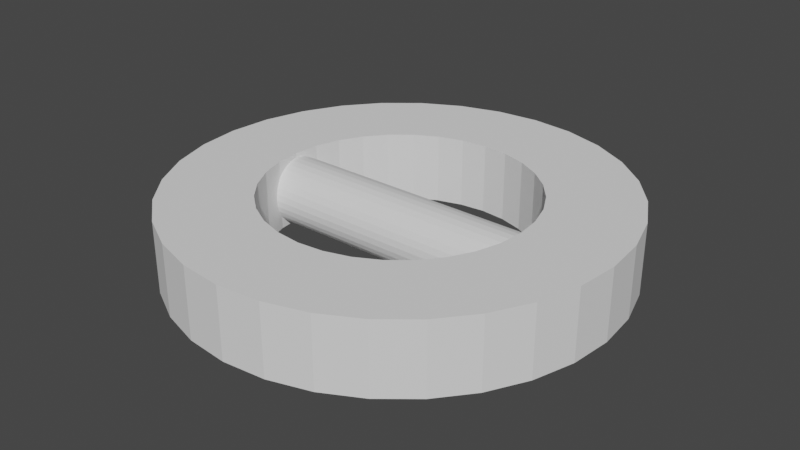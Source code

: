 # Source: OxygenHandle.blend  (saved by Blender 2.83.19; exported with 4.5.12 LTS)
import bpy
from mathutils import Matrix  # noqa: F401  (used for matrix-valued properties, if any)

bpy.ops.wm.read_factory_settings(use_empty=True)
scene = bpy.context.scene
scene.name = 'Scene'

# ---- collections
col_collection = bpy.data.collections.new('Collection'); scene.collection.children.link(col_collection)

# ---- world
world_world = bpy.data.worlds.new('World'); scene.world = world_world
world_world.use_nodes = True; world_world.node_tree.nodes.clear()
_N = world_world.node_tree.nodes; _L = world_world.node_tree.links
n0 = _N.new('ShaderNodeOutputWorld'); n0.name = 'World Output'; n0.location = (300, 300)
n1 = _N.new('ShaderNodeBackground'); n1.name = 'Background'; n1.location = (10, 300)
n1.inputs[0].default_value = (0.05088, 0.05088, 0.05088, 1.0)
_L.new(n1.outputs[0], n0.inputs[0])
n0.is_active_output = True
world_world.color = (0.05088, 0.05088, 0.05088)
world_world.use_sun_shadow = False
world_world.sun_shadow_jitter_overblur = 0.0

# ---- meshes
me_circle = bpy.data.meshes.new('Circle')
me_circle.from_pydata([(0.0, 1.0, 0.0), (-0.1951, 0.9808, 0.0), (-0.3827, 0.9239, 0.0), (-0.5556, 0.8315, 0.0), (-0.7071, 0.7071, 0.0), (-0.8315, 0.5556, 0.0), (-0.9239, 0.3827, 0.0), (-0.9808, 0.1951, 0.0), (-1.0, 7.55e-08, 0.0), (-0.9808, -0.1951, 0.0), (-0.9239, -0.3827, 0.0), (-0.8315, -0.5556, 0.0), (-0.7071, -0.7071, 0.0), (-0.5556, -0.8315, 0.0), (-0.3827, -0.9239, 0.0), (-0.1951, -0.9808, 0.0), (3.258e-07, -1.0, 0.0), (0.1951, -0.9808, 0.0), (0.3827, -0.9239, 0.0), (0.5556, -0.8315, 0.0), (0.7071, -0.7071, 0.0), (0.8315, -0.5556, 0.0), (0.9239, -0.3827, 0.0), (0.9808, -0.1951, 0.0), (1.0, 9.656e-07, 0.0), (0.9808, 0.1951, 0.0), (0.9239, 0.3827, 0.0), (0.8315, 0.5556, 0.0), (0.7071, 0.7071, 0.0), (0.5556, 0.8315, 0.0), (0.3827, 0.9239, 0.0), (0.1951, 0.9808, 0.0), (-5.447e-08, 0.5944, 0.0), (-0.116, 0.583, 0.0), (-0.2275, 0.5491, 0.0), (-0.3302, 0.4942, 0.0), (-0.4203, 0.4203, 0.0), (-0.4942, 0.3302, 0.0), (-0.5491, 0.2275, 0.0), (-0.583, 0.116, 0.0), (-0.5944, 1.626e-07, 0.0), (-0.583, -0.116, 0.0), (-0.5491, -0.2275, 0.0), (-0.4942, -0.3302, 0.0), (-0.4203, -0.4203, 0.0), (-0.3302, -0.4942, 0.0), (-0.2275, -0.5491, 0.0), (-0.116, -0.583, 0.0), (1.392e-07, -0.5944, 0.0), (0.116, -0.583, 0.0), (0.2275, -0.5491, 0.0), (0.3302, -0.4942, 0.0), (0.4203, -0.4203, 0.0), (0.4942, -0.3302, 0.0), (0.5491, -0.2275, 0.0), (0.583, -0.116, 0.0), (0.5944, 6.916e-07, 0.0), (0.583, 0.116, 0.0), (0.5491, 0.2275, 0.0), (0.4942, 0.3302, 0.0), (0.4203, 0.4203, 0.0), (0.3302, 0.4942, 0.0), (0.2275, 0.5491, 0.0), (0.116, 0.583, 0.0), (0.0, 1.0, 0.3209), (-0.1951, 0.9808, 0.3209), (-0.3827, 0.9239, 0.3209), (-0.5556, 0.8315, 0.3209), (-0.7071, 0.7071, 0.3209), (-0.8315, 0.5556, 0.3209), (-0.9239, 0.3827, 0.3209), (-0.9808, 0.1951, 0.3209), (-1.0, 7.55e-08, 0.3209), (-0.9808, -0.1951, 0.3209), (-0.9239, -0.3827, 0.3209), (-0.8315, -0.5556, 0.3209), (-0.7071, -0.7071, 0.3209), (-0.5556, -0.8315, 0.3209), (-0.3827, -0.9239, 0.3209), (-0.1951, -0.9808, 0.3209), (3.258e-07, -1.0, 0.3209), (0.1951, -0.9808, 0.3209), (0.3827, -0.9239, 0.3209), (0.5556, -0.8315, 0.3209), (0.7071, -0.7071, 0.3209), (0.8315, -0.5556, 0.3209), (0.9239, -0.3827, 0.3209), (0.9808, -0.1951, 0.3209), (1.0, 9.656e-07, 0.3209), (0.9808, 0.1951, 0.3209), (0.9239, 0.3827, 0.3209), (0.8315, 0.5556, 0.3209), (0.7071, 0.7071, 0.3209), (0.5556, 0.8315, 0.3209), (0.3827, 0.9239, 0.3209), (0.1951, 0.9808, 0.3209), (-5.447e-08, 0.5944, 0.3209), (-0.116, 0.583, 0.3209), (-0.2275, 0.5491, 0.3209), (-0.3302, 0.4942, 0.3209), (-0.4203, 0.4203, 0.3209), (-0.4942, 0.3302, 0.3209), (-0.5491, 0.2275, 0.3209), (-0.583, 0.116, 0.3209), (-0.5944, 1.626e-07, 0.3209), (-0.583, -0.116, 0.3209), (-0.5491, -0.2275, 0.3209), (-0.4942, -0.3302, 0.3209), (-0.4203, -0.4203, 0.3209), (-0.3302, -0.4942, 0.3209), (-0.2275, -0.5491, 0.3209), (-0.116, -0.583, 0.3209), (1.392e-07, -0.5944, 0.3209), (0.116, -0.583, 0.3209), (0.2275, -0.5491, 0.3209), (0.3302, -0.4942, 0.3209), (0.4203, -0.4203, 0.3209), (0.4942, -0.3302, 0.3209), (0.5491, -0.2275, 0.3209), (0.583, -0.116, 0.3209), (0.5944, 6.916e-07, 0.3209), (0.583, 0.116, 0.3209), (0.5491, 0.2275, 0.3209), (0.4942, 0.3302, 0.3209), (0.4203, 0.4203, 0.3209), (0.3302, 0.4942, 0.3209), (0.2275, 0.5491, 0.3209), (0.116, 0.583, 0.3209)], [], [(18, 17, 49, 50), (5, 4, 36, 37), (0, 31, 63, 32), (19, 18, 50, 51), (6, 5, 37, 38), (20, 19, 51, 52), (7, 6, 38, 39), (21, 20, 52, 53), (8, 7, 39, 40), (22, 21, 53, 54), (9, 8, 40, 41), (23, 22, 54, 55), (10, 9, 41, 42), (24, 23, 55, 56), (11, 10, 42, 43), (25, 24, 56, 57), (12, 11, 43, 44), (26, 25, 57, 58), (13, 12, 44, 45), (27, 26, 58, 59), (14, 13, 45, 46), (1, 0, 32, 33), (28, 27, 59, 60), (15, 14, 46, 47), (2, 1, 33, 34), (29, 28, 60, 61), (16, 15, 47, 48), (3, 2, 34, 35), (30, 29, 61, 62), (17, 16, 48, 49), (4, 3, 35, 36), (31, 30, 62, 63), (82, 114, 113, 81), (69, 101, 100, 68), (64, 96, 127, 95), (83, 115, 114, 82), (70, 102, 101, 69), (84, 116, 115, 83), (71, 103, 102, 70), (85, 117, 116, 84), (72, 104, 103, 71), (86, 118, 117, 85), (73, 105, 104, 72), (87, 119, 118, 86), (74, 106, 105, 73), (88, 120, 119, 87), (75, 107, 106, 74), (89, 121, 120, 88), (76, 108, 107, 75), (90, 122, 121, 89), (77, 109, 108, 76), (91, 123, 122, 90), (78, 110, 109, 77), (65, 97, 96, 64), (92, 124, 123, 91), (79, 111, 110, 78), (66, 98, 97, 65), (93, 125, 124, 92), (80, 112, 111, 79), (67, 99, 98, 66), (94, 126, 125, 93), (81, 113, 112, 80), (68, 100, 99, 67), (95, 127, 126, 94), (41, 105, 106, 42), (16, 80, 79, 15), (42, 106, 107, 43), (17, 81, 80, 16), (43, 107, 108, 44), (18, 82, 81, 17), (44, 108, 109, 45), (19, 83, 82, 18), (45, 109, 110, 46), (20, 84, 83, 19), (46, 110, 111, 47), (21, 85, 84, 20), (47, 111, 112, 48), (22, 86, 85, 21), (48, 112, 113, 49), (23, 87, 86, 22), (49, 113, 114, 50), (24, 88, 87, 23), (50, 114, 115, 51), (25, 89, 88, 24), (51, 115, 116, 52), (26, 90, 89, 25), (52, 116, 117, 53), (27, 91, 90, 26), (1, 65, 64, 0), (53, 117, 118, 54), (28, 92, 91, 27), (2, 66, 65, 1), (54, 118, 119, 55), (29, 93, 92, 28), (3, 67, 66, 2), (55, 119, 120, 56), (30, 94, 93, 29), (4, 68, 67, 3), (56, 120, 121, 57), (31, 95, 94, 30), (5, 69, 68, 4), (57, 121, 122, 58), (0, 64, 95, 31), (6, 70, 69, 5), (58, 122, 123, 59), (32, 96, 97, 33), (7, 71, 70, 6), (59, 123, 124, 60), (33, 97, 98, 34), (8, 72, 71, 7), (60, 124, 125, 61), (34, 98, 99, 35), (9, 73, 72, 8), (61, 125, 126, 62), (35, 99, 100, 36), (10, 74, 73, 9), (62, 126, 127, 63), (36, 100, 101, 37), (11, 75, 74, 10), (63, 127, 96, 32), (37, 101, 102, 38), (12, 76, 75, 11), (38, 102, 103, 39), (13, 77, 76, 12), (39, 103, 104, 40), (14, 78, 77, 13), (40, 104, 105, 41), (15, 79, 78, 14)])
_uv = me_circle.uv_layers.new(name='UVMap')
_uv.uv.foreach_set('vector', [0.0, 0.0, 0.0, 0.0, 0.0, 0.0, 0.0, 0.0, 0.0, 0.0, 0.0, 0.0, 0.0, 0.0, 0.0, 0.0, 0.0, 0.0, 0.0, 0.0, 0.0, 0.0, 0.0, 0.0, 0.0, 0.0, 0.0, 0.0, 0.0, 0.0, 0.0, 0.0, 0.0, 0.0, 0.0, 0.0, 0.0, 0.0, 0.0, 0.0, 0.0, 0.0, 0.0, 0.0, 0.0, 0.0, 0.0, 0.0, 0.0, 0.0, 0.0, 0.0, 0.0, 0.0, 0.0, 0.0, 0.0, 0.0, 0.0, 0.0, 0.0, 0.0, 0.0, 0.0, 0.0, 0.0, 0.0, 0.0, 0.0, 0.0, 0.0, 0.0, 0.0, 0.0, 0.0, 0.0, 0.0, 0.0, 0.0, 0.0, 0.0, 0.0, 0.0, 0.0, 0.0, 0.0, 0.0, 0.0, 0.0, 0.0, 0.0, 0.0, 0.0, 0.0, 0.0, 0.0, 0.0, 0.0, 0.0, 0.0, 0.0, 0.0, 0.0, 0.0, 0.0, 0.0, 0.0, 0.0, 0.0, 0.0, 0.0, 0.0, 0.0, 0.0, 0.0, 0.0, 0.0, 0.0, 0.0, 0.0, 0.0, 0.0, 0.0, 0.0, 0.0, 0.0, 0.0, 0.0, 0.0, 0.0, 0.0, 0.0, 0.0, 0.0, 0.0, 0.0, 0.0, 0.0, 0.0, 0.0, 0.0, 0.0, 0.0, 0.0, 0.0, 0.0, 0.0, 0.0, 0.0, 0.0, 0.0, 0.0, 0.0, 0.0, 0.0, 0.0, 0.0, 0.0, 0.0, 0.0, 0.0, 0.0, 0.0, 0.0, 0.0, 0.0, 0.0, 0.0, 0.0, 0.0, 0.0, 0.0, 0.0, 0.0, 0.0, 0.0, 0.0, 0.0, 0.0, 0.0, 0.0, 0.0, 0.0, 0.0, 0.0, 0.0, 0.0, 0.0, 0.0, 0.0, 0.0, 0.0, 0.0, 0.0, 0.0, 0.0, 0.0, 0.0, 0.0, 0.0, 0.0, 0.0, 0.0, 0.0, 0.0, 0.0, 0.0, 0.0, 0.0, 0.0, 0.0, 0.0, 0.0, 0.0, 0.0, 0.0, 0.0, 0.0, 0.0, 0.0, 0.0, 0.0, 0.0, 0.0, 0.0, 0.0, 0.0, 0.0, 0.0, 0.0, 0.0, 0.0, 0.0, 0.0, 0.0, 0.0, 0.0, 0.0, 0.0, 0.0, 0.0, 0.0, 0.0, 0.0, 0.0, 0.0, 0.0, 0.0, 0.0, 0.0, 0.0, 0.0, 0.0, 0.0, 0.0, 0.0, 0.0, 0.0, 0.0, 0.0, 0.0, 0.0, 0.0, 0.0, 0.0, 0.0, 0.0, 0.0, 0.0, 0.0, 0.0, 0.0, 0.0, 0.0, 0.0, 0.0, 0.0, 0.0, 0.0, 0.0, 0.0, 0.0, 0.0, 0.0, 0.0, 0.0, 0.0, 0.0, 0.0, 0.0, 0.0, 0.0, 0.0, 0.0, 0.0, 0.0, 0.0, 0.0, 0.0, 0.0, 0.0, 0.0, 0.0, 0.0, 0.0, 0.0, 0.0, 0.0, 0.0, 0.0, 0.0, 0.0, 0.0, 0.0, 0.0, 0.0, 0.0, 0.0, 0.0, 0.0, 0.0, 0.0, 0.0, 0.0, 0.0, 0.0, 0.0, 0.0, 0.0, 0.0, 0.0, 0.0, 0.0, 0.0, 0.0, 0.0, 0.0, 0.0, 0.0, 0.0, 0.0, 0.0, 0.0, 0.0, 0.0, 0.0, 0.0, 0.0, 0.0, 0.0, 0.0, 0.0, 0.0, 0.0, 0.0, 0.0, 0.0, 0.0, 0.0, 0.0, 0.0, 0.0, 0.0, 0.0, 0.0, 0.0, 0.0, 0.0, 0.0, 0.0, 0.0, 0.0, 0.0, 0.0, 0.0, 0.0, 0.0, 0.0, 0.0, 0.0, 0.0, 0.0, 0.0, 0.0, 0.0, 0.0, 0.0, 0.0, 0.0, 0.0, 0.0, 0.0, 0.0, 0.0, 0.0, 0.0, 0.0, 0.0, 0.0, 0.0, 0.0, 0.0, 0.0, 0.0, 0.0, 0.0, 0.0, 0.0, 0.0, 0.0, 0.0, 0.0, 0.0, 0.0, 0.0, 0.0, 0.0, 0.0, 0.0, 0.0, 0.0, 0.0, 0.0, 0.0, 0.0, 0.0, 0.0, 0.0, 0.0, 0.0, 0.0, 0.0, 0.0, 0.0, 0.0, 0.0, 0.0, 0.0, 0.0, 0.0, 0.0, 0.0, 0.0, 0.0, 0.0, 0.0, 0.0, 0.0, 0.0, 0.0, 0.0, 0.0, 0.0, 0.0, 0.0, 0.0, 0.0, 0.0, 0.0, 0.0, 0.0, 0.0, 0.0, 0.0, 0.0, 0.0, 0.0, 0.0, 0.0, 0.0, 0.0, 0.0, 0.0, 0.0, 0.0, 0.0, 0.0, 0.0, 0.0, 0.0, 0.0, 0.0, 0.0, 0.0, 0.0, 0.0, 0.0, 0.0, 0.0, 0.0, 0.0, 0.0, 0.0, 0.0, 0.0, 0.0, 0.0, 0.0, 0.0, 0.0, 0.0, 0.0, 0.0, 0.0, 0.0, 0.0, 0.0, 0.0, 0.0, 0.0, 0.0, 0.0, 0.0, 0.0, 0.0, 0.0, 0.0, 0.0, 0.0, 0.0, 0.0, 0.0, 0.0, 0.0, 0.0, 0.0, 0.0, 0.0, 0.0, 0.0, 0.0, 0.0, 0.0, 0.0, 0.0, 0.0, 0.0, 0.0, 0.0, 0.0, 0.0, 0.0, 0.0, 0.0, 0.0, 0.0, 0.0, 0.0, 0.0, 0.0, 0.0, 0.0, 0.0, 0.0, 0.0, 0.0, 0.0, 0.0, 0.0, 0.0, 0.0, 0.0, 0.0, 0.0, 0.0, 0.0, 0.0, 0.0, 0.0, 0.0, 0.0, 0.0, 0.0, 0.0, 0.0, 0.0, 0.0, 0.0, 0.0, 0.0, 0.0, 0.0, 0.0, 0.0, 0.0, 0.0, 0.0, 0.0, 0.0, 0.0, 0.0, 0.0, 0.0, 0.0, 0.0, 0.0, 0.0, 0.0, 0.0, 0.0, 0.0, 0.0, 0.0, 0.0, 0.0, 0.0, 0.0, 0.0, 0.0, 0.0, 0.0, 0.0, 0.0, 0.0, 0.0, 0.0, 0.0, 0.0, 0.0, 0.0, 0.0, 0.0, 0.0, 0.0, 0.0, 0.0, 0.0, 0.0, 0.0, 0.0, 0.0, 0.0, 0.0, 0.0, 0.0, 0.0, 0.0, 0.0, 0.0, 0.0, 0.0, 0.0, 0.0, 0.0, 0.0, 0.0, 0.0, 0.0, 0.0, 0.0, 0.0, 0.0, 0.0, 0.0, 0.0, 0.0, 0.0, 0.0, 0.0, 0.0, 0.0, 0.0, 0.0, 0.0, 0.0, 0.0, 0.0, 0.0, 0.0, 0.0, 0.0, 0.0, 0.0, 0.0, 0.0, 0.0, 0.0, 0.0, 0.0, 0.0, 0.0, 0.0, 0.0, 0.0, 0.0, 0.0, 0.0, 0.0, 0.0, 0.0, 0.0, 0.0, 0.0, 0.0, 0.0, 0.0, 0.0, 0.0, 0.0, 0.0, 0.0, 0.0, 0.0, 0.0, 0.0, 0.0, 0.0, 0.0, 0.0, 0.0, 0.0, 0.0, 0.0, 0.0, 0.0, 0.0, 0.0, 0.0, 0.0, 0.0, 0.0, 0.0, 0.0, 0.0, 0.0, 0.0, 0.0, 0.0, 0.0, 0.0, 0.0, 0.0, 0.0, 0.0, 0.0, 0.0, 0.0, 0.0, 0.0, 0.0, 0.0, 0.0, 0.0, 0.0, 0.0, 0.0, 0.0, 0.0, 0.0, 0.0, 0.0, 0.0, 0.0, 0.0, 0.0, 0.0, 0.0, 0.0, 0.0, 0.0, 0.0, 0.0, 0.0, 0.0, 0.0, 0.0, 0.0, 0.0, 0.0, 0.0, 0.0, 0.0, 0.0, 0.0, 0.0, 0.0, 0.0, 0.0, 0.0, 0.0, 0.0, 0.0, 0.0, 0.0, 0.0, 0.0, 0.0, 0.0, 0.0, 0.0, 0.0, 0.0, 0.0, 0.0, 0.0, 0.0, 0.0, 0.0, 0.0, 0.0, 0.0, 0.0, 0.0, 0.0, 0.0, 0.0, 0.0, 0.0, 0.0, 0.0, 0.0, 0.0, 0.0, 0.0, 0.0, 0.0, 0.0, 0.0, 0.0, 0.0, 0.0, 0.0, 0.0, 0.0, 0.0, 0.0, 0.0, 0.0, 0.0, 0.0, 0.0, 0.0, 0.0, 0.0, 0.0, 0.0, 0.0, 0.0, 0.0, 0.0, 0.0, 0.0, 0.0, 0.0, 0.0, 0.0, 0.0, 0.0, 0.0, 0.0, 0.0, 0.0, 0.0, 0.0, 0.0, 0.0, 0.0, 0.0, 0.0, 0.0, 0.0, 0.0, 0.0, 0.0, 0.0, 0.0, 0.0, 0.0, 0.0, 0.0, 0.0, 0.0, 0.0, 0.0, 0.0, 0.0, 0.0, 0.0, 0.0, 0.0, 0.0, 0.0, 0.0, 0.0, 0.0, 0.0, 0.0, 0.0, 0.0, 0.0, 0.0, 0.0, 0.0, 0.0, 0.0, 0.0, 0.0, 0.0, 0.0, 0.0, 0.0, 0.0, 0.0, 0.0, 0.0, 0.0, 0.0, 0.0, 0.0, 0.0, 0.0, 0.0, 0.0, 0.0, 0.0, 0.0, 0.0, 0.0, 0.0, 0.0, 0.0, 0.0, 0.0, 0.0, 0.0, 0.0, 0.0, 0.0, 0.0, 0.0, 0.0, 0.0, 0.0, 0.0, 0.0, 0.0, 0.0, 0.0, 0.0, 0.0, 0.0, 0.0, 0.0, 0.0, 0.0, 0.0, 0.0, 0.0, 0.0, 0.0, 0.0, 0.0, 0.0, 0.0, 0.0, 0.0, 0.0, 0.0, 0.0, 0.0, 0.0, 0.0, 0.0, 0.0, 0.0, 0.0, 0.0, 0.0, 0.0, 0.0, 0.0, 0.0, 0.0, 0.0, 0.0, 0.0, 0.0, 0.0, 0.0, 0.0, 0.0, 0.0, 0.0, 0.0, 0.0, 0.0, 0.0, 0.0, 0.0, 0.0, 0.0, 0.0, 0.0, 0.0, 0.0, 0.0, 0.0, 0.0, 0.0, 0.0, 0.0, 0.0, 0.0, 0.0, 0.0, 0.0, 0.0, 0.0, 0.0, 0.0, 0.0, 0.0, 0.0, 0.0, 0.0, 0.0, 0.0, 0.0, 0.0, 0.0, 0.0, 0.0, 0.0, 0.0])
me_circle.use_remesh_fix_poles = True
me_circle.use_remesh_preserve_attributes = False
me_circle.use_mirror_vertex_groups = False
me_circle.update()
me_circle_002 = bpy.data.meshes.new('Circle.002')
me_circle_002.from_pydata([(0.0, 1.0, 0.0), (-0.1951, 0.9808, 0.0), (-0.3827, 0.9239, 0.0), (-0.5556, 0.8315, 0.0), (-0.7071, 0.7071, 0.0), (-0.8315, 0.5556, 0.0), (-0.9239, 0.3827, 0.0), (-0.9808, 0.1951, 0.0), (-1.0, 7.55e-08, 0.0), (-0.9808, -0.1951, 0.0), (-0.9239, -0.3827, 0.0), (-0.8315, -0.5556, 0.0), (-0.7071, -0.7071, 0.0), (-0.5556, -0.8315, 0.0), (-0.3827, -0.9239, 0.0), (-0.1951, -0.9808, 0.0), (3.258e-07, -1.0, 0.0), (0.1951, -0.9808, 0.0), (0.3827, -0.9239, 0.0), (0.5556, -0.8315, 0.0), (0.7071, -0.7071, 0.0), (0.8315, -0.5556, 0.0), (0.9239, -0.3827, 0.0), (0.9808, -0.1951, 0.0), (1.0, 9.656e-07, 0.0), (0.9808, 0.1951, 0.0), (0.9239, 0.3827, 0.0), (0.8315, 0.5556, 0.0), (0.7071, 0.7071, 0.0), (0.5556, 0.8315, 0.0), (0.3827, 0.9239, 0.0), (0.1951, 0.9808, 0.0), (4.979e-07, 1.0, -11.39), (-0.1951, 0.9808, -11.39), (-0.3827, 0.9239, -11.39), (-0.5556, 0.8315, -11.39), (-0.7071, 0.7071, -11.39), (-0.8315, 0.5556, -11.39), (-0.9239, 0.3827, -11.39), (-0.9808, 0.1951, -11.39), (-1.0, 7.55e-08, -11.39), (-0.9808, -0.1951, -11.39), (-0.9239, -0.3827, -11.39), (-0.8315, -0.5556, -11.39), (-0.7071, -0.7071, -11.39), (-0.5556, -0.8315, -11.39), (-0.3827, -0.9239, -11.39), (-0.1951, -0.9808, -11.39), (8.238e-07, -1.0, -11.39), (0.1951, -0.9808, -11.39), (0.3827, -0.9239, -11.39), (0.5556, -0.8315, -11.39), (0.7071, -0.7071, -11.39), (0.8315, -0.5556, -11.39), (0.9239, -0.3827, -11.39), (0.9808, -0.1951, -11.39), (1.0, 9.656e-07, -11.39), (0.9808, 0.1951, -11.39), (0.9239, 0.3827, -11.39), (0.8315, 0.5556, -11.39), (0.7071, 0.7071, -11.39), (0.5556, 0.8315, -11.39), (0.3827, 0.9239, -11.39), (0.1951, 0.9808, -11.39)], [], [(14, 13, 45, 46), (1, 0, 32, 33), (28, 27, 59, 60), (15, 14, 46, 47), (2, 1, 33, 34), (29, 28, 60, 61), (16, 15, 47, 48), (3, 2, 34, 35), (30, 29, 61, 62), (17, 16, 48, 49), (4, 3, 35, 36), (31, 30, 62, 63), (18, 17, 49, 50), (5, 4, 36, 37), (0, 31, 63, 32), (19, 18, 50, 51), (6, 5, 37, 38), (20, 19, 51, 52), (7, 6, 38, 39), (21, 20, 52, 53), (8, 7, 39, 40), (22, 21, 53, 54), (9, 8, 40, 41), (23, 22, 54, 55), (10, 9, 41, 42), (24, 23, 55, 56), (11, 10, 42, 43), (25, 24, 56, 57), (12, 11, 43, 44), (26, 25, 57, 58), (13, 12, 44, 45), (27, 26, 58, 59)])
_uv = me_circle_002.uv_layers.new(name='UVMap')
_uv.uv.foreach_set('vector', [0.0, 0.0, 0.0, 0.0, 0.0, 0.0, 0.0, 0.0, 0.0, 0.0, 0.0, 0.0, 0.0, 0.0, 0.0, 0.0, 0.0, 0.0, 0.0, 0.0, 0.0, 0.0, 0.0, 0.0, 0.0, 0.0, 0.0, 0.0, 0.0, 0.0, 0.0, 0.0, 0.0, 0.0, 0.0, 0.0, 0.0, 0.0, 0.0, 0.0, 0.0, 0.0, 0.0, 0.0, 0.0, 0.0, 0.0, 0.0, 0.0, 0.0, 0.0, 0.0, 0.0, 0.0, 0.0, 0.0, 0.0, 0.0, 0.0, 0.0, 0.0, 0.0, 0.0, 0.0, 0.0, 0.0, 0.0, 0.0, 0.0, 0.0, 0.0, 0.0, 0.0, 0.0, 0.0, 0.0, 0.0, 0.0, 0.0, 0.0, 0.0, 0.0, 0.0, 0.0, 0.0, 0.0, 0.0, 0.0, 0.0, 0.0, 0.0, 0.0, 0.0, 0.0, 0.0, 0.0, 0.0, 0.0, 0.0, 0.0, 0.0, 0.0, 0.0, 0.0, 0.0, 0.0, 0.0, 0.0, 0.0, 0.0, 0.0, 0.0, 0.0, 0.0, 0.0, 0.0, 0.0, 0.0, 0.0, 0.0, 0.0, 0.0, 0.0, 0.0, 0.0, 0.0, 0.0, 0.0, 0.0, 0.0, 0.0, 0.0, 0.0, 0.0, 0.0, 0.0, 0.0, 0.0, 0.0, 0.0, 0.0, 0.0, 0.0, 0.0, 0.0, 0.0, 0.0, 0.0, 0.0, 0.0, 0.0, 0.0, 0.0, 0.0, 0.0, 0.0, 0.0, 0.0, 0.0, 0.0, 0.0, 0.0, 0.0, 0.0, 0.0, 0.0, 0.0, 0.0, 0.0, 0.0, 0.0, 0.0, 0.0, 0.0, 0.0, 0.0, 0.0, 0.0, 0.0, 0.0, 0.0, 0.0, 0.0, 0.0, 0.0, 0.0, 0.0, 0.0, 0.0, 0.0, 0.0, 0.0, 0.0, 0.0, 0.0, 0.0, 0.0, 0.0, 0.0, 0.0, 0.0, 0.0, 0.0, 0.0, 0.0, 0.0, 0.0, 0.0, 0.0, 0.0, 0.0, 0.0, 0.0, 0.0, 0.0, 0.0, 0.0, 0.0, 0.0, 0.0, 0.0, 0.0, 0.0, 0.0, 0.0, 0.0, 0.0, 0.0, 0.0, 0.0, 0.0, 0.0, 0.0, 0.0, 0.0, 0.0, 0.0, 0.0, 0.0, 0.0, 0.0, 0.0, 0.0, 0.0, 0.0, 0.0, 0.0, 0.0, 0.0, 0.0, 0.0, 0.0, 0.0, 0.0, 0.0, 0.0])
me_circle_002.use_remesh_fix_poles = True
me_circle_002.use_remesh_preserve_attributes = False
me_circle_002.use_mirror_vertex_groups = False
me_circle_002.update()
me_circle_002.normals_split_custom_set([tuple(v) for v in zip(*[iter([-0.4714, -0.8819, -1.335e-08, -0.4714, -0.8819, -1.335e-08, -0.4714, -0.8819, -1.335e-08, -0.4714, -0.8819, -1.335e-08, -0.09802, 0.9952, -6.673e-09, -0.09802, 0.9952, -6.673e-09, -0.09802, 0.9952, -6.673e-09, -0.09802, 0.9952, -6.673e-09, 0.773, 0.6344, 3.003e-08, 0.773, 0.6344, 3.003e-08, 0.773, 0.6344, 3.003e-08, 0.773, 0.6344, 3.003e-08, -0.2903, -0.9569, -1.335e-08, -0.2903, -0.9569, -1.335e-08, -0.2903, -0.9569, -1.335e-08, -0.2903, -0.9569, -1.335e-08, -0.2903, 0.9569, -1.335e-08, -0.2903, 0.9569, -1.335e-08, -0.2903, 0.9569, -1.335e-08, -0.2903, 0.9569, -1.335e-08, 0.6344, 0.773, 2.669e-08, 0.6344, 0.773, 2.669e-08, 0.6344, 0.773, 2.669e-08, 0.6344, 0.773, 2.669e-08, -0.09802, -0.9952, -6.673e-09, -0.09802, -0.9952, -6.673e-09, -0.09802, -0.9952, -6.673e-09, -0.09802, -0.9952, -6.673e-09, -0.4714, 0.8819, -2.002e-08, -0.4714, 0.8819, -2.002e-08, -0.4714, 0.8819, -2.002e-08, -0.4714, 0.8819, -2.002e-08, 0.4714, 0.8819, 1.335e-08, 0.4714, 0.8819, 1.335e-08, 0.4714, 0.8819, 1.335e-08, 0.4714, 0.8819, 1.335e-08, 0.09802, -0.9952, 6.673e-09, 0.09802, -0.9952, 6.673e-09, 0.09802, -0.9952, 6.673e-09, 0.09802, -0.9952, 6.673e-09, -0.6344, 0.773, -2.669e-08, -0.6344, 0.773, -2.669e-08, -0.6344, 0.773, -2.669e-08, -0.6344, 0.773, -2.669e-08, 0.2903, 0.9569, 1.335e-08, 0.2903, 0.9569, 1.335e-08, 0.2903, 0.9569, 1.335e-08, 0.2903, 0.9569, 1.335e-08, 0.2903, -0.9569, 1.335e-08, 0.2903, -0.9569, 1.335e-08, 0.2903, -0.9569, 1.335e-08, 0.2903, -0.9569, 1.335e-08, -0.773, 0.6344, -3.003e-08, -0.773, 0.6344, -3.003e-08, -0.773, 0.6344, -3.003e-08, -0.773, 0.6344, -3.003e-08, 0.09802, 0.9952, 6.673e-09, 0.09802, 0.9952, 6.673e-09, 0.09802, 0.9952, 6.673e-09, 0.09802, 0.9952, 6.673e-09, 0.4714, -0.8819, 2.002e-08, 0.4714, -0.8819, 2.002e-08, 0.4714, -0.8819, 2.002e-08, 0.4714, -0.8819, 2.002e-08, -0.8819, 0.4714, -3.67e-08, -0.8819, 0.4714, -3.67e-08, -0.8819, 0.4714, -3.67e-08, -0.8819, 0.4714, -3.67e-08, 0.6344, -0.773, 2.669e-08, 0.6344, -0.773, 2.669e-08, 0.6344, -0.773, 2.669e-08, 0.6344, -0.773, 2.669e-08, -0.9569, 0.2903, -4.004e-08, -0.9569, 0.2903, -4.004e-08, -0.9569, 0.2903, -4.004e-08, -0.9569, 0.2903, -4.004e-08, 0.773, -0.6344, 3.003e-08, 0.773, -0.6344, 3.003e-08, 0.773, -0.6344, 3.003e-08, 0.773, -0.6344, 3.003e-08, -0.9952, 0.09802, -4.165e-08, -0.9952, 0.09802, -4.165e-08, -0.9952, 0.09802, -4.165e-08, -0.9952, 0.09802, -4.165e-08, 0.8819, -0.4714, 3.67e-08, 0.8819, -0.4714, 3.67e-08, 0.8819, -0.4714, 3.67e-08, 0.8819, -0.4714, 3.67e-08, -0.9952, -0.09802, -4.165e-08, -0.9952, -0.09802, -4.165e-08, -0.9952, -0.09802, -4.165e-08, -0.9952, -0.09802, -4.165e-08, 0.9569, -0.2903, 4.004e-08, 0.9569, -0.2903, 4.004e-08, 0.9569, -0.2903, 4.004e-08, 0.9569, -0.2903, 4.004e-08, -0.9569, -0.2903, -4.004e-08, -0.9569, -0.2903, -4.004e-08, -0.9569, -0.2903, -4.004e-08, -0.9569, -0.2903, -4.004e-08, 0.9952, -0.09802, 4.165e-08, 0.9952, -0.09802, 4.165e-08, 0.9952, -0.09802, 4.165e-08, 0.9952, -0.09802, 4.165e-08, -0.8819, -0.4714, -3.67e-08, -0.8819, -0.4714, -3.67e-08, -0.8819, -0.4714, -3.67e-08, -0.8819, -0.4714, -3.67e-08, 0.9952, 0.09802, 4.165e-08, 0.9952, 0.09802, 4.165e-08, 0.9952, 0.09802, 4.165e-08, 0.9952, 0.09802, 4.165e-08, -0.773, -0.6344, -3.003e-08, -0.773, -0.6344, -3.003e-08, -0.773, -0.6344, -3.003e-08, -0.773, -0.6344, -3.003e-08, 0.9569, 0.2903, 4.004e-08, 0.9569, 0.2903, 4.004e-08, 0.9569, 0.2903, 4.004e-08, 0.9569, 0.2903, 4.004e-08, -0.6344, -0.773, -2.669e-08, -0.6344, -0.773, -2.669e-08, -0.6344, -0.773, -2.669e-08, -0.6344, -0.773, -2.669e-08, 0.8819, 0.4714, 3.67e-08, 0.8819, 0.4714, 3.67e-08, 0.8819, 0.4714, 3.67e-08, 0.8819, 0.4714, 3.67e-08])] * 3)])

# ---- objects
ob_circle = bpy.data.objects.new('Circle', me_circle)
ob_handle = bpy.data.objects.new('Handle', me_circle_002)

# ---- transforms, parenting, visibility, modifiers, constraints
ob_circle.location = (0.0, 0.0, -0.03)
ob_circle.scale = (0.2, 0.2, 0.2)
ob_circle.lineart.crease_threshold = 0.0
ob_handle.location = (0.1821, 0.0, 0.0)
ob_handle.rotation_euler = (0.0, 1.571, 0.0)
ob_handle.scale = (0.03, 0.03, 0.03)
ob_handle.lineart.crease_threshold = 0.0

# ---- collection membership
col_collection.objects.link(ob_circle)
col_collection.objects.link(ob_handle)

# ---- scene / render settings (as saved in the file)
scene.frame_start = 1; scene.frame_end = 250; scene.frame_set(1)
scene.render.engine = 'BLENDER_EEVEE_NEXT'
scene.cycles.use_denoising = False
scene.cycles.samples = 128
scene.cycles.sampling_pattern = 'TABULATED_SOBOL'
scene.cycles.use_adaptive_sampling = False
scene.cycles.use_light_tree = False
scene.view_settings.view_transform = 'Filmic'
bpy.context.view_layer.update()

# ---- added for rendering (the .blend has no active camera and no usable light): camera, sun
cam_auto = bpy.data.cameras.new('AutoCamera')
cam_auto.lens = 50.0
cam_auto.sensor_width = 36.0
cam_auto.clip_end = 1000.0
ob_auto_camera = bpy.data.objects.new('AutoCamera', cam_auto)
scene.collection.objects.link(ob_auto_camera)
ob_auto_camera.location = (0.526744, -0.632093, 0.423484)
ob_auto_camera.rotation_euler = (1.09748, -7.21219e-08, 0.694738)
scene.camera = ob_auto_camera
light_auto_sun = bpy.data.lights.new('AutoSun', 'SUN')
light_auto_sun.energy = 3.0
light_auto_sun.angle = 0.0523599
ob_auto_sun = bpy.data.objects.new('AutoSun', light_auto_sun)
scene.collection.objects.link(ob_auto_sun)
ob_auto_sun.rotation_euler = (0.872665, 0.174533, 0.523599)
bpy.context.view_layer.update()
